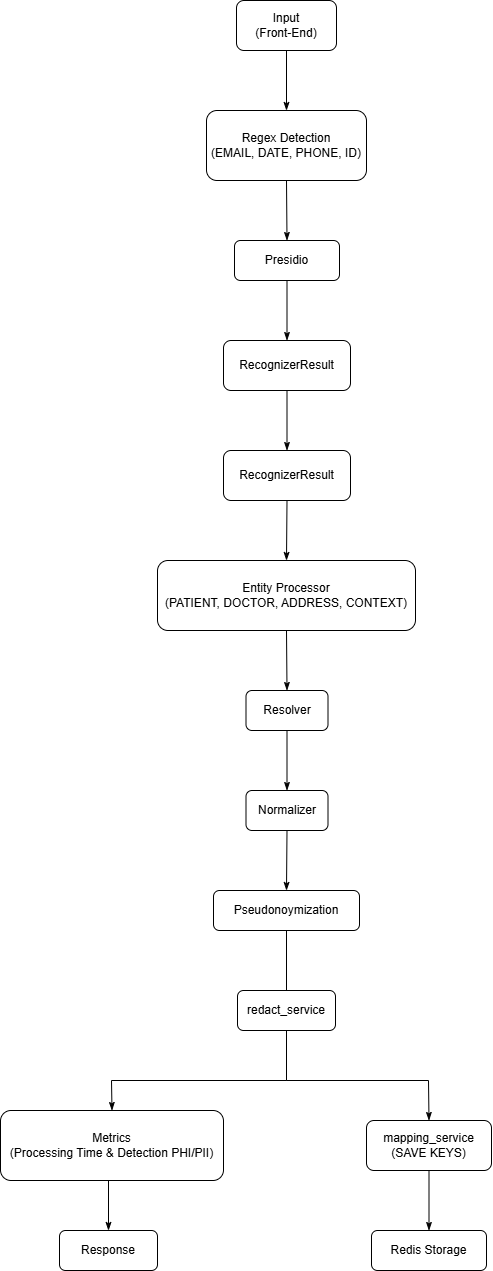

The diagram above was exported from draw.io. Its source (the exported page's mxGraphModel, read from the mxfile embedded in the PNG):
<mxGraphModel dx="992" dy="596" grid="1" gridSize="10" guides="1" tooltips="1" connect="1" arrows="1" fold="1" page="1" pageScale="1" pageWidth="850" pageHeight="1100" math="0" shadow="0">
  <root>
    <mxCell id="0" />
    <mxCell id="1" parent="0" />
    <mxCell id="fCBdtyn71AS_YiGHA67x-1" value="Input&lt;br&gt;(Front-End)" style="rounded=1;whiteSpace=wrap;html=1;" vertex="1" parent="1">
      <mxGeometry x="375" y="50" width="100" height="50" as="geometry" />
    </mxCell>
    <mxCell id="fCBdtyn71AS_YiGHA67x-2" value="" style="endArrow=none;html=1;rounded=0;entryX=0.5;entryY=1;entryDx=0;entryDy=0;exitX=0.5;exitY=0;exitDx=0;exitDy=0;startArrow=classicThin;startFill=1;" edge="1" parent="1" source="fCBdtyn71AS_YiGHA67x-38">
      <mxGeometry width="50" height="50" relative="1" as="geometry">
        <mxPoint x="151" y="1005.3333536783853" as="sourcePoint" />
        <mxPoint x="247" y="1229.9999999999998" as="targetPoint" />
      </mxGeometry>
    </mxCell>
    <mxCell id="fCBdtyn71AS_YiGHA67x-17" value="" style="endArrow=none;html=1;rounded=0;entryX=0.5;entryY=1;entryDx=0;entryDy=0;exitX=0.5;exitY=0;exitDx=0;exitDy=0;startArrow=classicThin;startFill=1;" edge="1" parent="1" source="fCBdtyn71AS_YiGHA67x-18" target="fCBdtyn71AS_YiGHA67x-1">
      <mxGeometry width="50" height="50" relative="1" as="geometry">
        <mxPoint x="80" y="70" as="sourcePoint" />
        <mxPoint x="80" y="120" as="targetPoint" />
      </mxGeometry>
    </mxCell>
    <mxCell id="fCBdtyn71AS_YiGHA67x-18" value="Regex Detection&lt;br&gt;&lt;div&gt;(EMAIL, DATE, PHONE, ID&lt;span style=&quot;background-color: transparent; color: light-dark(rgb(0, 0, 0), rgb(255, 255, 255));&quot;&gt;)&lt;/span&gt;&lt;/div&gt;" style="rounded=1;whiteSpace=wrap;html=1;" vertex="1" parent="1">
      <mxGeometry x="345" y="160" width="160" height="70" as="geometry" />
    </mxCell>
    <mxCell id="fCBdtyn71AS_YiGHA67x-19" value="Presidio" style="rounded=1;whiteSpace=wrap;html=1;" vertex="1" parent="1">
      <mxGeometry x="373" y="290" width="105" height="40" as="geometry" />
    </mxCell>
    <mxCell id="fCBdtyn71AS_YiGHA67x-20" value="" style="endArrow=none;html=1;rounded=0;entryX=0.5;entryY=1;entryDx=0;entryDy=0;exitX=0.5;exitY=0;exitDx=0;exitDy=0;startArrow=classicThin;startFill=1;" edge="1" parent="1" source="fCBdtyn71AS_YiGHA67x-19" target="fCBdtyn71AS_YiGHA67x-18">
      <mxGeometry width="50" height="50" relative="1" as="geometry">
        <mxPoint x="80" y="70" as="sourcePoint" />
        <mxPoint x="80" y="120" as="targetPoint" />
      </mxGeometry>
    </mxCell>
    <mxCell id="fCBdtyn71AS_YiGHA67x-21" value="RecognizerResult" style="rounded=1;whiteSpace=wrap;html=1;" vertex="1" parent="1">
      <mxGeometry x="362" y="390" width="127" height="50" as="geometry" />
    </mxCell>
    <mxCell id="fCBdtyn71AS_YiGHA67x-22" value="" style="endArrow=none;html=1;rounded=0;entryX=0.5;entryY=1;entryDx=0;entryDy=0;exitX=0.5;exitY=0;exitDx=0;exitDy=0;startArrow=classicThin;startFill=1;" edge="1" parent="1" source="fCBdtyn71AS_YiGHA67x-21" target="fCBdtyn71AS_YiGHA67x-19">
      <mxGeometry width="50" height="50" relative="1" as="geometry">
        <mxPoint x="80" y="70" as="sourcePoint" />
        <mxPoint x="80" y="120" as="targetPoint" />
      </mxGeometry>
    </mxCell>
    <mxCell id="fCBdtyn71AS_YiGHA67x-23" value="RecognizerResult" style="rounded=1;whiteSpace=wrap;html=1;" vertex="1" parent="1">
      <mxGeometry x="362" y="500" width="127" height="50" as="geometry" />
    </mxCell>
    <mxCell id="fCBdtyn71AS_YiGHA67x-24" value="" style="endArrow=none;html=1;rounded=0;entryX=0.5;entryY=1;entryDx=0;entryDy=0;exitX=0.5;exitY=0;exitDx=0;exitDy=0;startArrow=classicThin;startFill=1;" edge="1" parent="1" source="fCBdtyn71AS_YiGHA67x-23" target="fCBdtyn71AS_YiGHA67x-21">
      <mxGeometry width="50" height="50" relative="1" as="geometry">
        <mxPoint x="80" y="70" as="sourcePoint" />
        <mxPoint x="80" y="120" as="targetPoint" />
      </mxGeometry>
    </mxCell>
    <mxCell id="fCBdtyn71AS_YiGHA67x-25" value="Entity Processor&lt;div&gt;(PATIENT, DOCTOR, ADDRESS, CONTEXT)&lt;/div&gt;" style="rounded=1;whiteSpace=wrap;html=1;" vertex="1" parent="1">
      <mxGeometry x="296" y="610" width="258" height="70" as="geometry" />
    </mxCell>
    <mxCell id="fCBdtyn71AS_YiGHA67x-26" value="" style="endArrow=none;html=1;rounded=0;entryX=0.5;entryY=1;entryDx=0;entryDy=0;exitX=0.5;exitY=0;exitDx=0;exitDy=0;startArrow=classicThin;startFill=1;" edge="1" parent="1" source="fCBdtyn71AS_YiGHA67x-25" target="fCBdtyn71AS_YiGHA67x-23">
      <mxGeometry width="50" height="50" relative="1" as="geometry">
        <mxPoint x="426" y="600" as="sourcePoint" />
        <mxPoint x="80" y="120" as="targetPoint" />
      </mxGeometry>
    </mxCell>
    <mxCell id="fCBdtyn71AS_YiGHA67x-27" value="Resolver" style="rounded=1;whiteSpace=wrap;html=1;" vertex="1" parent="1">
      <mxGeometry x="384.5" y="740" width="82" height="40" as="geometry" />
    </mxCell>
    <mxCell id="fCBdtyn71AS_YiGHA67x-28" value="" style="endArrow=classicThin;html=1;rounded=0;exitX=0.5;exitY=1;exitDx=0;exitDy=0;entryX=0.5;entryY=0;entryDx=0;entryDy=0;endFill=1;" edge="1" parent="1" source="fCBdtyn71AS_YiGHA67x-25" target="fCBdtyn71AS_YiGHA67x-27">
      <mxGeometry width="50" height="50" relative="1" as="geometry">
        <mxPoint x="170" y="630" as="sourcePoint" />
        <mxPoint x="190" y="420" as="targetPoint" />
      </mxGeometry>
    </mxCell>
    <mxCell id="fCBdtyn71AS_YiGHA67x-29" value="Normalizer" style="rounded=1;whiteSpace=wrap;html=1;" vertex="1" parent="1">
      <mxGeometry x="384.5" y="840" width="82" height="40" as="geometry" />
    </mxCell>
    <mxCell id="fCBdtyn71AS_YiGHA67x-30" value="" style="endArrow=classicThin;html=1;rounded=0;exitX=0.5;exitY=1;exitDx=0;exitDy=0;entryX=0.5;entryY=0;entryDx=0;entryDy=0;endFill=1;" edge="1" parent="1" source="fCBdtyn71AS_YiGHA67x-27" target="fCBdtyn71AS_YiGHA67x-29">
      <mxGeometry width="50" height="50" relative="1" as="geometry">
        <mxPoint x="320" y="856.000017438616" as="sourcePoint" />
        <mxPoint x="210" y="801.142839704241" as="targetPoint" />
      </mxGeometry>
    </mxCell>
    <mxCell id="fCBdtyn71AS_YiGHA67x-31" value="Pseudonoymization" style="rounded=1;whiteSpace=wrap;html=1;" vertex="1" parent="1">
      <mxGeometry x="352" y="940" width="146" height="40" as="geometry" />
    </mxCell>
    <mxCell id="fCBdtyn71AS_YiGHA67x-32" value="" style="endArrow=classicThin;html=1;rounded=0;exitX=0.5;exitY=1;exitDx=0;exitDy=0;entryX=0.5;entryY=0;entryDx=0;entryDy=0;endFill=1;" edge="1" parent="1" source="fCBdtyn71AS_YiGHA67x-29" target="fCBdtyn71AS_YiGHA67x-31">
      <mxGeometry width="50" height="50" relative="1" as="geometry">
        <mxPoint x="270" y="920.6667073567709" as="sourcePoint" />
        <mxPoint x="220" y="911.9999186197916" as="targetPoint" />
      </mxGeometry>
    </mxCell>
    <mxCell id="fCBdtyn71AS_YiGHA67x-33" value="redact_service" style="rounded=1;whiteSpace=wrap;html=1;" vertex="1" parent="1">
      <mxGeometry x="376" y="1040" width="98" height="40" as="geometry" />
    </mxCell>
    <mxCell id="fCBdtyn71AS_YiGHA67x-34" value="" style="endArrow=none;html=1;rounded=0;entryX=0.5;entryY=1;entryDx=0;entryDy=0;exitX=0.5;exitY=0;exitDx=0;exitDy=0;" edge="1" parent="1" source="fCBdtyn71AS_YiGHA67x-33" target="fCBdtyn71AS_YiGHA67x-31">
      <mxGeometry width="50" height="50" relative="1" as="geometry">
        <mxPoint x="210" y="995.3333536783854" as="sourcePoint" />
        <mxPoint x="180" y="1020.6667073567709" as="targetPoint" />
      </mxGeometry>
    </mxCell>
    <mxCell id="fCBdtyn71AS_YiGHA67x-35" value="mapping_service&lt;br&gt;(SAVE KEYS)" style="rounded=1;whiteSpace=wrap;html=1;" vertex="1" parent="1">
      <mxGeometry x="505" y="1170" width="125" height="50" as="geometry" />
    </mxCell>
    <mxCell id="fCBdtyn71AS_YiGHA67x-36" value="Metrics&lt;br&gt;(Processing Time &amp;amp; Detection PHI/PII)" style="rounded=1;whiteSpace=wrap;html=1;" vertex="1" parent="1">
      <mxGeometry x="139" y="1160" width="223" height="70" as="geometry" />
    </mxCell>
    <mxCell id="fCBdtyn71AS_YiGHA67x-37" value="Redis Storage" style="rounded=1;whiteSpace=wrap;html=1;" vertex="1" parent="1">
      <mxGeometry x="510" y="1280" width="115" height="40" as="geometry" />
    </mxCell>
    <mxCell id="fCBdtyn71AS_YiGHA67x-38" value="Response" style="rounded=1;whiteSpace=wrap;html=1;" vertex="1" parent="1">
      <mxGeometry x="198" y="1280" width="98" height="40" as="geometry" />
    </mxCell>
    <mxCell id="fCBdtyn71AS_YiGHA67x-39" value="" style="endArrow=none;html=1;rounded=0;entryX=0.5;entryY=1;entryDx=0;entryDy=0;exitX=0.5;exitY=0;exitDx=0;exitDy=0;startArrow=classicThin;startFill=1;" edge="1" parent="1" source="fCBdtyn71AS_YiGHA67x-37">
      <mxGeometry width="50" height="50" relative="1" as="geometry">
        <mxPoint x="215" y="1005.3333536783853" as="sourcePoint" />
        <mxPoint x="567.5" y="1219.9999999999998" as="targetPoint" />
      </mxGeometry>
    </mxCell>
    <mxCell id="fCBdtyn71AS_YiGHA67x-40" value="" style="endArrow=none;html=1;rounded=0;entryX=0.5;entryY=1;entryDx=0;entryDy=0;startArrow=classicThin;startFill=1;exitX=0.5;exitY=0;exitDx=0;exitDy=0;" edge="1" parent="1" source="fCBdtyn71AS_YiGHA67x-35" target="fCBdtyn71AS_YiGHA67x-33">
      <mxGeometry width="50" height="50" relative="1" as="geometry">
        <mxPoint x="610" y="1130" as="sourcePoint" />
        <mxPoint x="190" y="1030.666707356771" as="targetPoint" />
        <Array as="points">
          <mxPoint x="567" y="1130" />
          <mxPoint x="425" y="1130" />
        </Array>
      </mxGeometry>
    </mxCell>
    <mxCell id="fCBdtyn71AS_YiGHA67x-41" value="" style="endArrow=none;html=1;rounded=0;entryX=0.5;entryY=1;entryDx=0;entryDy=0;startArrow=classicThin;startFill=1;exitX=0.5;exitY=0;exitDx=0;exitDy=0;" edge="1" parent="1" source="fCBdtyn71AS_YiGHA67x-36" target="fCBdtyn71AS_YiGHA67x-33">
      <mxGeometry width="50" height="50" relative="1" as="geometry">
        <mxPoint x="230" y="1130" as="sourcePoint" />
        <mxPoint x="190" y="1030.666707356771" as="targetPoint" />
        <Array as="points">
          <mxPoint x="250" y="1130" />
          <mxPoint x="425" y="1130" />
        </Array>
      </mxGeometry>
    </mxCell>
  </root>
</mxGraphModel>